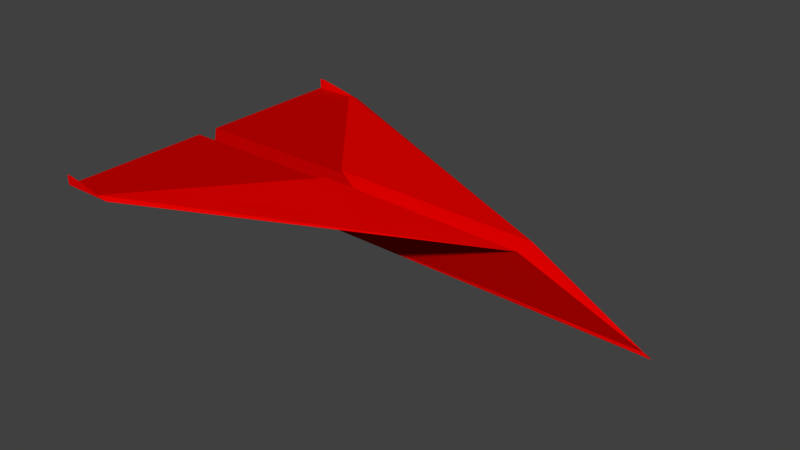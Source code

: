 # Source: PaperPlane.blend  (saved by Blender 2.78.0; exported with 4.5.12 LTS)
import bpy
from mathutils import Matrix  # noqa: F401  (used for matrix-valued properties, if any)

bpy.ops.wm.read_factory_settings(use_empty=True)
scene = bpy.context.scene
scene.name = 'Scene'

# ---- collections
col_collection_1 = bpy.data.collections.new('Collection 1'); scene.collection.children.link(col_collection_1)

# ---- materials (node trees are filled in below, after node groups)
mat_material_001 = bpy.data.materials.new('Material.001')
mat_material_001.alpha_threshold = 0.0
mat_material_001.use_transparent_shadow = False
mat_material_001.diffuse_color = (0.7991, 0.0006071, 0.0, 1.0)
mat_material_001.roughness = 0.5
mat_material_003 = bpy.data.materials.new('Material.003')
mat_material_003.alpha_threshold = 0.0
mat_material_003.use_transparent_shadow = False
mat_material_003.diffuse_color = (0.5596, 0.0005182, 0.0, 1.0)
mat_material_003.roughness = 0.5

# ---- material node trees

# ---- world
world_world = bpy.data.worlds.new('World'); scene.world = world_world
world_world.color = (0.05088, 0.05088, 0.05088)
world_world.use_sun_shadow = False
world_world.sun_shadow_jitter_overblur = 0.0
world_world.cycles.sampling_method = 'MANUAL'

# ---- meshes
me_plane = bpy.data.meshes.new('Plane')
me_plane.from_pydata([(91.62, -22.83, 2.709), (6.105, -44.62, 2.709), (91.62, -22.83, 2.709), (6.105, 108.6, 2.709), (91.62, -44.62, 2.709), (91.62, -44.62, 2.709), (-0.347, 156.9, -20.08), (91.62, -44.74, 6.781), (91.62, -41.83, 6.781), (5.623, 24.59, 4.019), (91.62, -27.65, 3.741), (-91.62, -22.83, 2.709), (-6.105, -44.62, 2.709), (-91.62, -22.83, 2.709), (-6.105, 108.6, 2.709), (-91.62, -44.62, 2.709), (-6.358e-07, -44.62, -17.67), (-91.62, -44.62, 2.709), (0.347, 156.9, -20.08), (-91.62, -44.74, 6.781), (-91.62, -41.83, 6.781), (-5.623, 24.59, 4.019), (-91.62, -27.65, 3.741), (-6.358e-07, 51.98, -17.32)], [], [(2, 4, 5, 0), (16, 1, 3, 6), (4, 2, 0, 10, 8, 7), (3, 1, 4, 2), (23, 9, 3, 6), (3, 9, 10, 2), (13, 11, 17, 15), (16, 18, 14, 12), (15, 19, 20, 22, 11, 13), (14, 13, 15, 12), (23, 18, 14, 21), (14, 13, 22, 21)])
me_plane.polygons.foreach_set('material_index', [0, 1, 0, 1, 0, 0, 0, 1, 0, 1, 0, 0])
me_plane.materials.append(mat_material_001)
me_plane.materials.append(mat_material_003)
me_plane.use_remesh_preserve_volume = False
me_plane.use_remesh_preserve_attributes = False
me_plane.use_mirror_vertex_groups = False
me_plane.update()

# ---- objects
ob_plane = bpy.data.objects.new('Plane', me_plane)

# ---- transforms, parenting, visibility, modifiers, constraints
ob_plane.location = (-43.76, 1.454e-06, 9.488)
ob_plane.rotation_euler = (0.0, 0.0, -1.571)
ob_plane.scale = (0.7214, 1.0, 1.0)
ob_plane.lineart.crease_threshold = 0.0

# ---- collection membership
col_collection_1.objects.link(ob_plane)

# ---- scene / render settings (as saved in the file)
scene.frame_start = 1; scene.frame_end = 250; scene.frame_set(0)
scene.render.engine = 'BLENDER_EEVEE_NEXT'
scene.render.resolution_percentage = 50
scene.render.dither_intensity = 0.0
scene.cycles.use_denoising = False
scene.cycles.samples = 128
scene.cycles.sampling_pattern = 'TABULATED_SOBOL'
scene.cycles.light_sampling_threshold = 0.0
scene.cycles.use_adaptive_sampling = False
scene.cycles.use_light_tree = False
scene.cycles.blur_glossy = 0.0
scene.cycles.sample_clamp_indirect = 0.0
scene.view_settings.view_transform = 'Standard'
scene.unit_settings.scale_length = 0.01
bpy.context.view_layer.update()

# ---- added for rendering (the .blend has no active camera and no usable light): camera, sun
cam_auto = bpy.data.cameras.new('AutoCamera')
cam_auto.lens = 50.0
cam_auto.sensor_width = 36.0
cam_auto.clip_end = 3938.71
ob_auto_camera = bpy.data.objects.new('AutoCamera', cam_auto)
scene.collection.objects.link(ob_auto_camera)
ob_auto_camera.location = (236.73, -269.314, 182.381)
ob_auto_camera.rotation_euler = (1.09748, -7.21219e-08, 0.694738)
scene.camera = ob_auto_camera
light_auto_sun = bpy.data.lights.new('AutoSun', 'SUN')
light_auto_sun.energy = 3.0
light_auto_sun.angle = 0.0523599
ob_auto_sun = bpy.data.objects.new('AutoSun', light_auto_sun)
scene.collection.objects.link(ob_auto_sun)
ob_auto_sun.rotation_euler = (0.872665, 0.174533, 0.523599)
bpy.context.view_layer.update()
